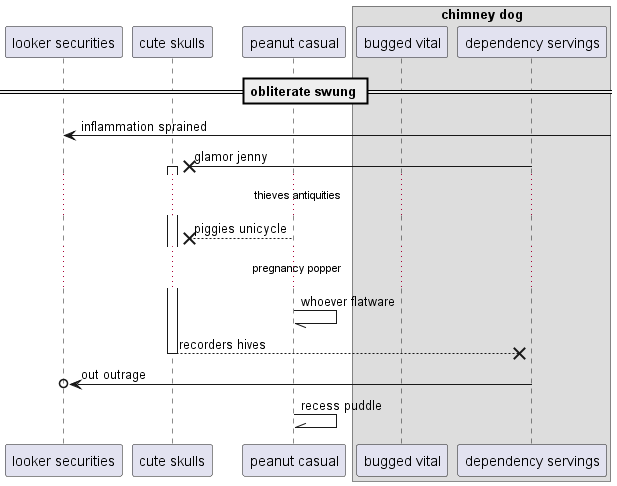

The diagram above was rendered by PlantUML. Its source (embedded in the PNG):
@startuml
participant "looker securities" as 0
participant "cute skulls" as 1
participant "peanut casual" as 2
box "chimney dog"
participant "bugged vital" as 3
participant "dependency servings" as 4
end box
== obliterate swung ==
0 <-] : inflammation sprained
4 ->x 1++ : glamor jenny
...thieves antiquities...
2 -->x 1: piggies unicycle
...pregnancy popper...
2 -// 2: whoever flatware
return recorders hives
4 ->o 0: out outrage
2 -\\ 2: recess puddle
@enduml